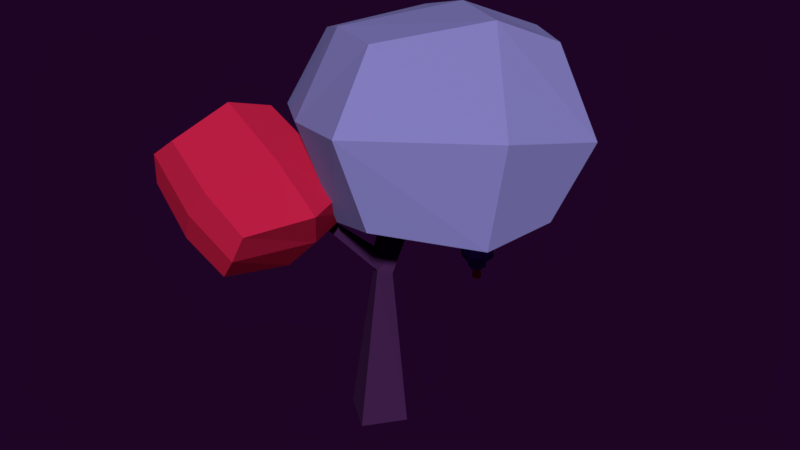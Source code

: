 # Source: tree03.blend  (saved by Blender 2.79.0; exported with 4.5.12 LTS)
import bpy
from mathutils import Matrix  # noqa: F401  (used for matrix-valued properties, if any)

bpy.ops.wm.read_factory_settings(use_empty=True)
scene = bpy.context.scene
scene.name = 'Scene'

# ---- collections
col_collection_1 = bpy.data.collections.new('Collection 1'); scene.collection.children.link(col_collection_1)

# ---- materials (node trees are filled in below, after node groups)
mat_material_005 = bpy.data.materials.new('Material.005')
mat_material_005.alpha_threshold = 0.0
mat_material_005.use_transparent_shadow = False
mat_material_005.diffuse_color = (0.5382, 0.01406, 0.05926, 1.0)
mat_material_005.roughness = 0.5
mat_material_012 = bpy.data.materials.new('Material.012')
mat_material_012.alpha_threshold = 0.0
mat_material_012.use_transparent_shadow = False
mat_material_012.diffuse_color = (0.1656, 0.402, 0.3796, 1.0)
mat_material_012.roughness = 0.5
mat_material_003 = bpy.data.materials.new('Material.003')
mat_material_003.alpha_threshold = 0.0
mat_material_003.use_transparent_shadow = False
mat_material_003.diffuse_color = (0.24, 0.244, 0.8, 1.0)
mat_material_003.roughness = 0.5
mat_material_010 = bpy.data.materials.new('Material.010')
mat_material_010.alpha_threshold = 0.0
mat_material_010.use_transparent_shadow = False
mat_material_010.diffuse_color = (0.05397, 0.01536, 0.07323, 1.0)
mat_material_010.roughness = 0.5
mat_material_002 = bpy.data.materials.new('Material.002')
mat_material_002.alpha_threshold = 0.0
mat_material_002.use_transparent_shadow = False
mat_material_002.diffuse_color = (0.8, 0.3027, 0.08495, 1.0)
mat_material_002.roughness = 0.5
mat_material_002.line_color = (0.0, 0.0, 0.0, 1.0)
mat_material_034 = bpy.data.materials.new('Material.034')
mat_material_034.alpha_threshold = 0.0
mat_material_034.use_transparent_shadow = False
mat_material_034.diffuse_color = (0.2338, 0.2156, 0.5382, 1.0)
mat_material_034.roughness = 0.5

# ---- material node trees

# ---- world
world_world_001 = bpy.data.worlds.new('World.001'); scene.world = world_world_001
world_world_001.color = (0.0134, 0.001575, 0.01811)
world_world_001.use_sun_shadow = False
world_world_001.sun_shadow_jitter_overblur = 0.0
world_world_001.cycles.sampling_method = 'MANUAL'
world_world_001.light_settings.ao_factor = 0.4154
world_world_001.light_settings.distance = 0.4

# ---- meshes
me_cylinder_041 = bpy.data.meshes.new('Cylinder.041')
me_cylinder_041.from_pydata([(2.209, 4.949, -8.694), (2.209, 4.949, -6.694), (3.076, 4.449, -8.694), (3.076, 4.449, -6.694), (3.076, 3.449, -8.694), (3.076, 3.449, -6.694), (2.209, 2.949, -8.694), (2.209, 2.949, -6.694), (1.343, 3.449, -8.694), (1.343, 3.449, -6.694), (1.343, 4.449, -8.694), (1.343, 4.449, -6.694), (2.908, 4.352, -6.382), (2.209, 4.755, -6.382), (2.908, 3.546, -6.382), (2.209, 3.143, -6.382), (1.511, 3.546, -6.382), (1.511, 4.352, -6.382), (2.209, 4.419, -8.981), (2.616, 4.184, -8.981), (2.616, 3.714, -8.981), (2.209, 3.48, -8.981), (1.803, 3.714, -8.981), (1.803, 4.184, -8.981), (2.209, 4.514, -9.1), (2.699, 4.232, -9.1), (2.699, 3.667, -9.1), (2.209, 3.384, -9.1), (1.72, 3.667, -9.1), (1.72, 4.232, -9.1), (2.209, 4.514, -9.368), (2.699, 4.232, -9.368), (2.699, 3.667, -9.368), (2.209, 3.384, -9.368), (1.72, 3.667, -9.368), (1.72, 4.232, -9.368), (2.209, 4.14, -9.497), (2.375, 4.044, -9.497), (2.375, 3.854, -9.497), (2.209, 3.758, -9.497), (2.044, 3.854, -9.497), (2.044, 4.044, -9.497), (2.209, 4.239, -9.951), (2.461, 4.094, -9.951), (2.461, 3.804, -9.951), (2.209, 3.659, -9.951), (1.958, 3.804, -9.951), (1.958, 4.094, -9.951), (2.209, 4.239, -10.15), (2.461, 4.094, -10.15), (2.461, 3.804, -10.15), (2.209, 3.659, -10.15), (1.958, 3.804, -10.15), (1.958, 4.094, -10.15), (2.209, 4.949, -8.694), (3.076, 4.449, -8.694), (3.076, 4.449, -6.694), (2.209, 4.949, -6.694), (2.209, 4.949, -8.694), (2.209, 4.949, -6.694), (3.076, 4.449, -6.694), (3.076, 4.449, -8.694), (3.076, 3.449, -8.694), (3.076, 3.449, -6.694), (2.209, 2.949, -8.694), (2.209, 2.949, -6.694), (1.343, 3.449, -8.694), (1.343, 3.449, -6.694), (1.343, 4.449, -8.694), (1.343, 4.449, -6.694), (2.209, 4.949, -8.694), (3.076, 4.449, -8.694), (3.076, 4.449, -6.694), (2.209, 4.949, -6.694), (2.251, 4.784, -8.457), (2.912, 4.402, -8.457), (2.912, 4.402, -6.93), (2.251, 4.784, -6.93), (2.173, 4.787, -8.468), (2.173, 4.787, -6.919), (1.502, 4.4, -6.919), (1.502, 4.4, -8.468), (1.466, 3.56, -6.915), (1.466, 3.56, -8.472), (1.466, 4.338, -8.472), (1.466, 4.338, -6.915), (2.177, 3.109, -6.91), (2.177, 3.109, -8.477), (1.498, 3.501, -8.477), (1.498, 3.501, -6.91), (2.923, 3.502, -6.904), (2.923, 3.502, -8.483), (2.24, 3.108, -8.483), (2.24, 3.108, -6.904), (2.953, 4.335, -6.922), (2.953, 4.335, -8.465), (2.953, 3.563, -8.465), (2.953, 3.563, -6.922), (2.279, 3.989, -6.382), (2.209, 4.029, -6.382), (2.279, 3.909, -6.382), (2.209, 3.869, -6.382), (2.14, 3.909, -6.382), (2.14, 3.989, -6.382), (2.279, 3.989, -5.344), (2.209, 4.029, -5.344), (2.279, 3.909, -5.344), (2.209, 3.869, -5.344), (2.14, 3.909, -5.344), (2.14, 3.989, -5.344), (-1.047, -3.357, -18.99), (-3.389, -1.6, -18.99), (-1.631, 0.742, -18.99), (0.7105, -1.015, -18.99), (-1.108, -1.639, -8.474), (-1.808, -1.113, -8.474), (-1.484, -0.2937, -8.614), (-0.3252, -1.163, -8.614), (-0.4398, -1.316, -4.978), (-1.598, -0.4464, -4.978), (-0.729, 0.7122, -4.978), (0.4296, -0.1572, -4.978), (0.03194, -0.6872, -6.894), (-0.9863, -1.734, -7.285), (-1.847, -1.088, -7.285), (-1.127, 0.1822, -6.894), (-3.035, -3.925, -5.385), (-3.378, -3.668, -5.385), (-2.93, -3.784, -4.876), (-3.272, -3.527, -4.876), (-3.332, -5.797, 1.802), (5.908, 7.243, -0.04045), (-4.466, 6.579, -0.849), (7.993, -1.821, 2.18), (10.05, 3.596, 1.151), (0.02765, 10.36, -1.286), (1.696, -8.201, 2.818), (-8.331, -1.441, 0.3805), (1.279, 3.015, 7.461), (2.922, 0.6796, -5.774), (3.92, 6.535, 5.742), (5.242, 4.655, -4.909), (-2.661, -2.92, 6.593), (-1.339, -4.799, -4.058), (7.311, -2.318, -4.044), (5.825, -0.2051, 7.929), (-2.644, 4.394, -6.464), (-4.13, 6.507, 5.508), (7.332, 3.573, 6.159), (-0.6802, 8.975, 4.211), (0.5161, 7.274, -5.425), (8.528, 1.873, -3.477), (1.378, -4.979, 6.929), (2.575, -6.68, -2.706), (-6.634, 0.4222, 4.981), (-5.437, -1.278, -4.654), (-9.963, -10.37, -2.224), (-7.804, -10.7, 1.053), (-4.251, -10.84, -6.033), (-2.093, -11.16, -2.755), (-3.556, -4.059, -5.817), (-9.267, -3.594, -2.008), (-7.109, -3.92, 1.269), (-1.397, -4.385, -2.54), (-7.797, -6.553, 2.066), (-10.48, -6.149, -2.006), (-0.7, -7.131, -2.667), (-3.383, -6.726, -6.739), (-7.0, -10.99, -4.488), (-4.613, -11.35, -0.8652), (-6.231, -3.5, -4.25), (-3.845, -3.86, -0.6271), (-6.734, -6.391, -4.805), (-3.769, -6.839, -0.3037), (-9.389, -10.79, -0.1425), (-2.931, -11.31, -4.449), (-8.538, -2.923, -0.1826), (-2.177, -2.772, -4.361), (-1.672, -6.176, -4.892), (-9.696, -5.523, 0.4583), (-5.075, -2.116, -2.401), (-5.908, -11.56, -2.498)], [], [(1, 3, 56, 57), (3, 5, 63, 60), (54, 0, 58, 70), (4, 2, 61, 62), (3, 1, 13, 12), (7, 9, 67, 65), (1, 57, 73, 59), (6, 8, 22, 21), (13, 17, 103, 99), (7, 5, 14, 15), (1, 11, 17, 13), (9, 7, 15, 16), (5, 3, 12, 14), (11, 9, 16, 17), (22, 23, 29, 28), (2, 4, 20, 19), (8, 10, 23, 22), (0, 2, 19, 18), (4, 6, 21, 20), (10, 0, 18, 23), (27, 28, 34, 33), (20, 21, 27, 26), (18, 19, 25, 24), (23, 18, 24, 29), (21, 22, 28, 27), (19, 20, 26, 25), (32, 33, 39, 38), (25, 26, 32, 31), (28, 29, 35, 34), (26, 27, 33, 32), (24, 25, 31, 30), (29, 24, 30, 35), (37, 38, 44, 43), (30, 31, 37, 36), (35, 30, 36, 41), (33, 34, 40, 39), (31, 32, 38, 37), (34, 35, 41, 40), (42, 43, 49, 48), (40, 41, 47, 46), (38, 39, 45, 44), (36, 37, 43, 42), (41, 36, 42, 47), (39, 40, 46, 45), (48, 49, 50, 51, 52, 53), (47, 42, 48, 53), (45, 46, 52, 51), (43, 44, 50, 49), (46, 47, 53, 52), (44, 45, 51, 50), (8, 6, 64, 66), (56, 3, 60, 72), (2, 0, 54, 55), (11, 1, 59, 69), (61, 60, 94, 95), (63, 65, 93, 90), (67, 66, 88, 89), (67, 69, 85, 82), (69, 59, 79, 80), (72, 71, 75, 76), (58, 59, 73, 70), (60, 61, 71, 72), (2, 55, 71, 61), (10, 8, 66, 68), (55, 54, 70, 71), (9, 11, 69, 67), (57, 56, 72, 73), (6, 4, 62, 64), (5, 7, 65, 63), (0, 10, 68, 58), (74, 77, 76, 75), (73, 72, 76, 77), (70, 73, 77, 74), (71, 70, 74, 75), (81, 80, 79, 78), (68, 69, 80, 81), (59, 58, 78, 79), (58, 68, 81, 78), (83, 82, 85, 84), (66, 67, 82, 83), (69, 68, 84, 85), (68, 66, 83, 84), (87, 86, 89, 88), (66, 64, 87, 88), (65, 67, 89, 86), (64, 65, 86, 87), (91, 90, 93, 92), (62, 63, 90, 91), (65, 64, 92, 93), (64, 62, 91, 92), (95, 94, 97, 96), (63, 62, 96, 97), (62, 61, 95, 96), (60, 63, 97, 94), (99, 103, 109, 105), (16, 15, 101, 102), (14, 12, 98, 100), (17, 16, 102, 103), (15, 14, 100, 101), (12, 13, 99, 98), (104, 105, 109, 108, 107, 106), (102, 101, 107, 108), (100, 98, 104, 106), (103, 102, 108, 109), (101, 100, 106, 107), (98, 99, 105, 104), (110, 111, 112, 113), (123, 122, 121, 118), (110, 114, 115, 111), (111, 115, 116, 112), (112, 116, 117, 113), (114, 110, 113, 117), (118, 121, 120, 119), (125, 124, 119, 120), (124, 123, 118, 119), (122, 125, 120, 121), (117, 116, 125, 122), (123, 124, 129, 128), (116, 115, 124, 125), (114, 117, 122, 123), (127, 126, 128, 129), (115, 114, 126, 127), (114, 123, 128, 126), (124, 115, 127, 129), (147, 138, 140, 149), (131, 140, 148, 134), (139, 146, 150, 141), (132, 147, 149, 135), (143, 155, 146, 139), (154, 142, 138, 147), (155, 143, 130, 137), (141, 131, 134, 151), (135, 149, 140, 131), (152, 136, 133, 145), (155, 137, 132, 146), (137, 130, 142, 154), (137, 154, 147, 132), (138, 145, 148, 140), (133, 144, 151, 134), (145, 133, 134, 148), (143, 153, 136, 130), (142, 152, 145, 138), (146, 132, 135, 150), (144, 139, 141, 151), (130, 136, 152, 142), (136, 153, 144, 133), (153, 143, 139, 144), (150, 135, 131, 141), (181, 175, 159, 169), (180, 171, 163, 177), (179, 164, 162, 176), (173, 166, 163, 171), (172, 165, 161, 170), (178, 167, 160, 177), (175, 158, 167, 178), (168, 156, 165, 172), (169, 159, 166, 173), (174, 157, 164, 179), (157, 169, 173, 164), (158, 168, 172, 167), (167, 172, 170, 160), (164, 173, 171, 162), (176, 162, 171, 180), (174, 181, 169, 157), (156, 168, 181, 174), (161, 176, 180, 170), (156, 174, 179, 165), (159, 175, 178, 166), (166, 178, 177, 163), (165, 179, 176, 161), (170, 180, 177, 160), (168, 158, 175, 181)])
me_cylinder_041.polygons.foreach_set('material_index', [1, 1, 1, 1, 1, 1, 1, 1, 1, 1, 1, 1, 1, 1, 1, 1, 1, 1, 1, 1, 1, 1, 1, 1, 1, 1, 1, 1, 1, 1, 1, 1, 0, 1, 1, 1, 1, 1, 0, 0, 0, 0, 0, 0, 1, 0, 0, 0, 0, 0, 1, 1, 1, 1, 1, 1, 1, 1, 1, 1, 1, 1, 1, 1, 1, 1, 1, 1, 1, 1, 2, 1, 1, 1, 2, 1, 1, 1, 2, 1, 1, 1, 2, 1, 1, 1, 2, 1, 1, 1, 2, 1, 1, 1, 1, 1, 1, 1, 1, 1, 1, 1, 1, 1, 1, 1, 3, 3, 3, 3, 3, 3, 3, 3, 3, 3, 3, 3, 3, 3, 3, 3, 3, 3, 5, 5, 5, 5, 5, 5, 5, 5, 5, 5, 5, 5, 5, 5, 5, 5, 5, 5, 5, 5, 5, 5, 5, 5, 0, 0, 0, 0, 0, 0, 0, 0, 0, 0, 0, 0, 0, 0, 0, 0, 0, 0, 0, 0, 0, 0, 0, 0])
me_cylinder_041.materials.append(mat_material_005)
me_cylinder_041.materials.append(mat_material_012)
me_cylinder_041.materials.append(mat_material_003)
me_cylinder_041.materials.append(mat_material_010)
me_cylinder_041.materials.append(mat_material_002)
me_cylinder_041.materials.append(mat_material_034)
me_cylinder_041.use_remesh_preserve_volume = False
me_cylinder_041.use_remesh_preserve_attributes = False
me_cylinder_041.use_mirror_vertex_groups = False
me_cylinder_041.update()

# ---- objects
ob_cylinder_036 = bpy.data.objects.new('Cylinder.036', me_cylinder_041)

# ---- transforms, parenting, visibility, modifiers, constraints
ob_cylinder_036.location = (0.0, 0.0, 0.0)
ob_cylinder_036.scale = (0.1873, 0.1873, 0.1873)
ob_cylinder_036.lineart.crease_threshold = 0.0

# ---- collection membership
col_collection_1.objects.link(ob_cylinder_036)

# ---- scene / render settings (as saved in the file)
scene.frame_start = 1; scene.frame_end = 250; scene.frame_set(0)
scene.render.engine = 'BLENDER_EEVEE_NEXT'
scene.render.resolution_percentage = 50
scene.render.dither_intensity = 0.0
scene.cycles.use_denoising = False
scene.cycles.samples = 128
scene.cycles.sampling_pattern = 'TABULATED_SOBOL'
scene.cycles.use_adaptive_sampling = False
scene.cycles.use_light_tree = False
scene.cycles.blur_glossy = 0.0
scene.cycles.sample_clamp_indirect = 0.0
scene.view_settings.view_transform = 'Standard'
bpy.context.view_layer.update()

# ---- added for rendering (the .blend has no active camera and no usable light): camera, sun
cam_auto = bpy.data.cameras.new('AutoCamera')
cam_auto.lens = 50.0
cam_auto.sensor_width = 36.0
cam_auto.clip_end = 1000.0
ob_auto_camera = bpy.data.objects.new('AutoCamera', cam_auto)
scene.collection.objects.link(ob_auto_camera)
ob_auto_camera.location = (6.94794, -8.49764, 4.55431)
ob_auto_camera.rotation_euler = (1.09748, -7.21219e-08, 0.694738)
scene.camera = ob_auto_camera
light_auto_sun = bpy.data.lights.new('AutoSun', 'SUN')
light_auto_sun.energy = 3.0
light_auto_sun.angle = 0.0523599
ob_auto_sun = bpy.data.objects.new('AutoSun', light_auto_sun)
scene.collection.objects.link(ob_auto_sun)
ob_auto_sun.rotation_euler = (0.872665, 0.174533, 0.523599)
bpy.context.view_layer.update()
